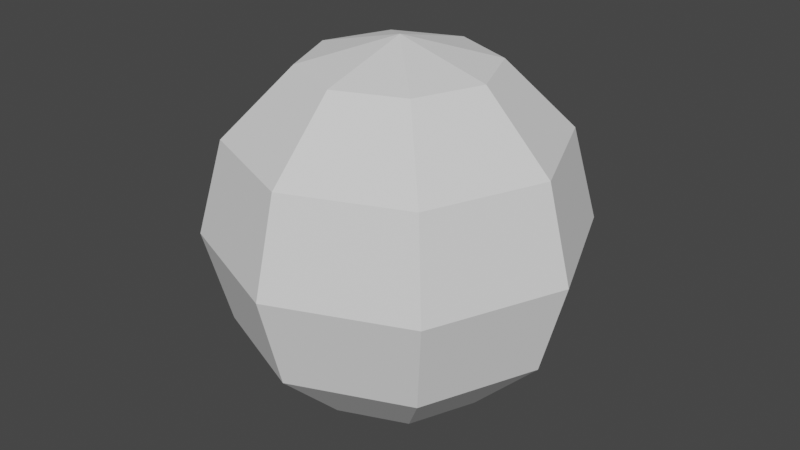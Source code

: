 # Source: boulder.blend  (saved by Blender 3.4.6; exported with 4.5.12 LTS)
import bpy
from mathutils import Matrix  # noqa: F401  (used for matrix-valued properties, if any)

bpy.ops.wm.read_factory_settings(use_empty=True)
scene = bpy.context.scene
scene.name = 'Scene'

# ---- collections
col_collection = bpy.data.collections.new('Collection'); scene.collection.children.link(col_collection)

# ---- world
world_world = bpy.data.worlds.new('World'); scene.world = world_world
world_world.use_nodes = True; world_world.node_tree.nodes.clear()
_N = world_world.node_tree.nodes; _L = world_world.node_tree.links
n0 = _N.new('ShaderNodeOutputWorld'); n0.name = 'World Output'; n0.location = (300, 300)
n1 = _N.new('ShaderNodeBackground'); n1.name = 'Background'; n1.location = (10, 300)
n1.inputs[0].default_value = (0.05088, 0.05088, 0.05088, 1.0)
_L.new(n1.outputs[0], n0.inputs[0])
n0.is_active_output = True
world_world.color = (0.05088, 0.05088, 0.05088)
world_world.use_sun_shadow = False
world_world.sun_shadow_jitter_overblur = 0.0

# ---- meshes
me_sphere = bpy.data.meshes.new('Sphere')
me_sphere.from_pydata([(-0.1768, -0.1768, 0.433), (-0.3062, -0.3062, 0.25), (-0.3536, -0.3536, 0.0), (-0.3062, -0.3062, -0.25), (-0.1768, -0.1768, -0.433), (0.0, -0.25, -0.433), (0.0, -0.433, -0.25), (0.0, -0.5, 0.0), (0.0, -0.433, 0.25), (0.0, -0.25, 0.433), (0.1768, -0.1768, 0.433), (0.3062, -0.3062, 0.25), (0.3536, -0.3536, 0.0), (0.3062, -0.3062, -0.25), (0.1768, -0.1768, -0.433), (0.25, 0.0, -0.433), (0.433, 0.0, -0.25), (0.5, 0.0, 0.0), (0.433, 0.0, 0.25), (0.25, 0.0, 0.433), (0.1768, 0.1768, 0.433), (0.3062, 0.3062, 0.25), (0.3536, 0.3536, 0.0), (0.3062, 0.3062, -0.25), (0.1768, 0.1768, -0.433), (0.0, 0.433, -0.25), (0.0, 0.5, 0.0), (0.0, 0.433, 0.25), (0.0, 0.0, 0.5), (-0.25, 0.0, 0.433), (-0.433, 0.0, 0.25), (-0.5, 0.0, 0.0), (-0.433, 0.0, -0.25), (-0.25, 0.0, -0.433), (0.0, 0.0, -0.5), (-0.1768, 0.1768, 0.433), (-0.3062, 0.3062, 0.25), (-0.3536, 0.3536, 0.0), (-0.3062, 0.3062, -0.25), (-0.1768, 0.1768, -0.433), (0.0, 0.25, 0.433), (0.0, 0.25, -0.433)], [], [(33, 32, 38, 39), (37, 36, 27, 26), (34, 39, 41), (29, 28, 35), (32, 31, 37, 38), (36, 35, 40, 27), (39, 38, 25, 41), (31, 30, 36, 37), (34, 33, 39), (38, 37, 26, 25), (30, 29, 35, 36), (35, 28, 40), (3, 2, 31, 32), (2, 1, 30, 31), (0, 28, 29), (34, 4, 33), (1, 0, 29, 30), (4, 3, 32, 33), (6, 7, 2, 3), (34, 5, 4), (5, 6, 3, 4), (7, 8, 1, 2), (9, 28, 0), (8, 9, 0, 1), (11, 10, 9, 8), (34, 14, 5), (12, 11, 8, 7), (13, 12, 7, 6), (10, 28, 9), (14, 13, 6, 5), (18, 19, 10, 11), (15, 16, 13, 14), (21, 20, 19, 18), (17, 18, 11, 12), (16, 17, 12, 13), (22, 21, 18, 17), (23, 22, 17, 16), (27, 40, 20, 21), (20, 28, 19), (19, 28, 10), (24, 23, 16, 15), (25, 26, 22, 23), (34, 41, 24), (26, 27, 21, 22), (34, 15, 14), (34, 24, 15), (40, 28, 20), (41, 25, 23, 24)])
_uv = me_sphere.uv_layers.new(name='UVMap')
_uv.uv.foreach_set('vector', [0.3996, 0.6436, 0.3245, 0.6776, 0.3239, 0.5394, 0.3993, 0.5638, 0.9023, 0.5366, 0.8916, 0.6442, 0.7531, 0.6442, 0.7424, 0.5366, 0.4975, 0.602, 0.3993, 0.5638, 0.4555, 0.5074, 0.01885, 0.5638, 0.1133, 0.602, 0.01854, 0.6436, 0.3635, 0.2808, 0.4584, 0.2915, 0.4862, 0.4046, 0.3876, 0.3787, 0.8916, 0.6442, 0.8623, 0.7356, 0.7823, 0.7356, 0.7531, 0.6442, 0.3993, 0.5638, 0.3239, 0.5394, 0.4213, 0.4417, 0.4555, 0.5074, 0.4584, 0.2915, 0.566, 0.2808, 0.5901, 0.3787, 0.4862, 0.4046, 0.4975, 0.602, 0.3996, 0.6436, 0.3993, 0.5638, 0.8916, 0.4417, 0.9023, 0.5366, 0.7424, 0.5366, 0.7531, 0.4417, 0.566, 0.2808, 0.6575, 0.2515, 0.6714, 0.3081, 0.5901, 0.3787, 0.01854, 0.6436, 0.1133, 0.602, 0.07475, 0.7001, 0.3635, 0.1423, 0.4584, 0.1316, 0.4584, 0.2915, 0.3635, 0.2808, 0.4584, 0.1316, 0.566, 0.1423, 0.566, 0.2808, 0.4584, 0.2915, 0.07549, 0.5074, 0.1133, 0.602, 0.01885, 0.5638, 0.4975, 0.602, 0.4562, 0.7001, 0.3996, 0.6436, 0.566, 0.1423, 0.6575, 0.1716, 0.6575, 0.2515, 0.566, 0.2808, 0.4562, 0.7001, 0.4226, 0.7753, 0.3245, 0.6776, 0.3996, 0.6436, 0.8323, 0.11, 0.8216, 0.2176, 0.7085, 0.1898, 0.7344, 0.08596, 0.4975, 0.602, 0.536, 0.7001, 0.4562, 0.7001, 0.536, 0.7001, 0.5608, 0.7753, 0.4226, 0.7753, 0.4562, 0.7001, 0.4862, 0.01854, 0.5901, 0.0444, 0.566, 0.1423, 0.4584, 0.1316, 0.1553, 0.5074, 0.1133, 0.602, 0.07549, 0.5074, 0.5901, 0.0444, 0.6714, 0.115, 0.6575, 0.1716, 0.566, 0.1423, 0.2868, 0.5394, 0.2115, 0.5638, 0.1553, 0.5074, 0.1895, 0.4417, 0.4975, 0.602, 0.5922, 0.6436, 0.536, 0.7001, 0.9815, 0.2176, 0.9707, 0.3125, 0.8323, 0.3125, 0.8216, 0.2176, 0.9707, 0.11, 0.9815, 0.2176, 0.8216, 0.2176, 0.8323, 0.11, 0.2115, 0.5638, 0.1133, 0.602, 0.1553, 0.5074, 0.9415, 0.01854, 0.9707, 0.11, 0.8323, 0.11, 0.8615, 0.01854, 0.2863, 0.6776, 0.2112, 0.6436, 0.2115, 0.5638, 0.2868, 0.5394, 0.3125, 0.1716, 0.221, 0.1423, 0.2451, 0.0444, 0.3264, 0.115, 0.1882, 0.7753, 0.1545, 0.7001, 0.2112, 0.6436, 0.2863, 0.6776, 0.1134, 0.1316, 0.01854, 0.1423, 0.04261, 0.0444, 0.1412, 0.01854, 0.221, 0.1423, 0.1134, 0.1316, 0.1412, 0.01854, 0.2451, 0.0444, 0.1134, 0.2915, 0.01854, 0.2808, 0.01854, 0.1423, 0.1134, 0.1316, 0.221, 0.2808, 0.1134, 0.2915, 0.1134, 0.1316, 0.221, 0.1423, 0.05, 0.7753, 0.07475, 0.7001, 0.1545, 0.7001, 0.1882, 0.7753, 0.1545, 0.7001, 0.1133, 0.602, 0.2112, 0.6436, 0.2112, 0.6436, 0.1133, 0.602, 0.2115, 0.5638, 0.3125, 0.2515, 0.221, 0.2808, 0.221, 0.1423, 0.3125, 0.1716, 0.2451, 0.3787, 0.1412, 0.4046, 0.1134, 0.2915, 0.221, 0.2808, 0.4975, 0.602, 0.4555, 0.5074, 0.5353, 0.5074, 0.7424, 0.5366, 0.7531, 0.6442, 0.6552, 0.6682, 0.6293, 0.5643, 0.4975, 0.602, 0.5919, 0.5638, 0.5922, 0.6436, 0.4975, 0.602, 0.5353, 0.5074, 0.5919, 0.5638, 0.07475, 0.7001, 0.1133, 0.602, 0.1545, 0.7001, 0.3264, 0.3081, 0.2451, 0.3787, 0.221, 0.2808, 0.3125, 0.2515])
me_sphere.update()

# ---- objects
ob_sphere = bpy.data.objects.new('Sphere', me_sphere)

# ---- transforms, parenting, visibility, modifiers, constraints
ob_sphere.location = (0.0, 0.0, 0.0)

# ---- collection membership
col_collection.objects.link(ob_sphere)

# ---- scene / render settings (as saved in the file)
scene.frame_start = 1; scene.frame_end = 250; scene.frame_set(1)
scene.render.engine = 'BLENDER_EEVEE_NEXT'
scene.cycles.sampling_pattern = 'TABULATED_SOBOL'
scene.cycles.use_light_tree = False
scene.view_settings.view_transform = 'Filmic'
bpy.context.view_layer.update()

# ---- added for rendering (the .blend has no active camera and no usable light): camera, sun
cam_auto = bpy.data.cameras.new('AutoCamera')
cam_auto.lens = 50.0
cam_auto.sensor_width = 36.0
cam_auto.clip_end = 1000.0
ob_auto_camera = bpy.data.objects.new('AutoCamera', cam_auto)
scene.collection.objects.link(ob_auto_camera)
ob_auto_camera.location = (1.60254, -1.92304, 1.28203)
ob_auto_camera.rotation_euler = (1.09748, -7.21219e-08, 0.694738)
scene.camera = ob_auto_camera
light_auto_sun = bpy.data.lights.new('AutoSun', 'SUN')
light_auto_sun.energy = 3.0
light_auto_sun.angle = 0.0523599
ob_auto_sun = bpy.data.objects.new('AutoSun', light_auto_sun)
scene.collection.objects.link(ob_auto_sun)
ob_auto_sun.rotation_euler = (0.872665, 0.174533, 0.523599)
bpy.context.view_layer.update()

